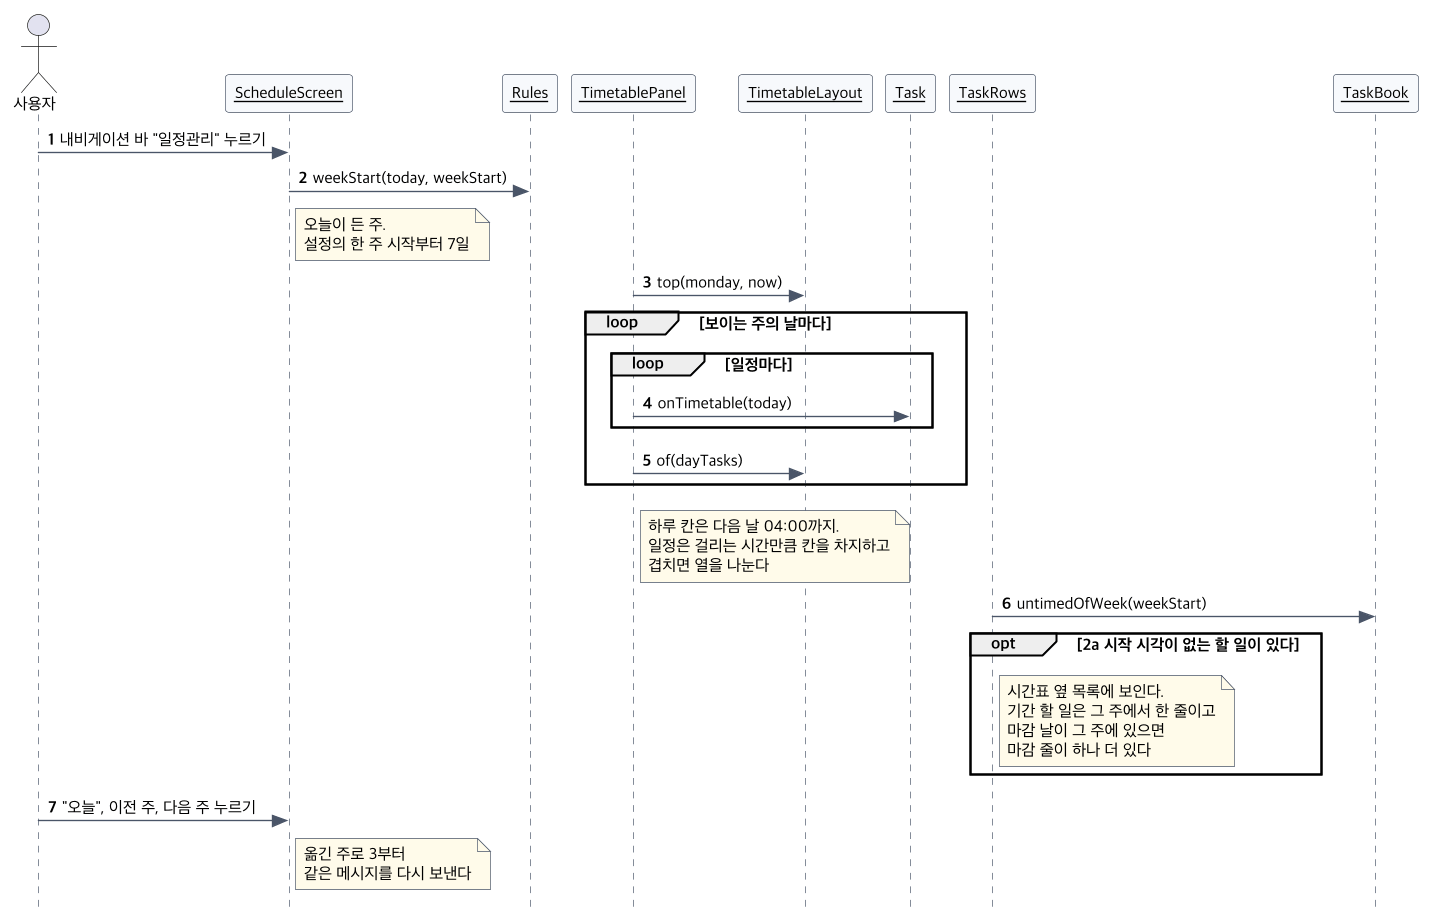

The diagram above was rendered by PlantUML. Its source (embedded in the PNG):
@startuml seq-uc10
!include seq-common.iuml
actor 사용자
$obj(ScheduleScreen)
$obj(Rules)
$obj(TimetablePanel)
$obj(TimetableLayout)
$obj(Task)
$obj(TaskRows)
$obj(TaskBook)
사용자 -> ScheduleScreen : 내비게이션 바 "일정관리" 누르기
ScheduleScreen -> Rules : weekStart(today, weekStart)
note right of ScheduleScreen : 오늘이 든 주.\n설정의 한 주 시작부터 7일
TimetablePanel -> TimetableLayout : top(monday, now)
loop 보이는 주의 날마다
  loop 일정마다
    TimetablePanel -> Task : onTimetable(today)
  end
  TimetablePanel -> TimetableLayout : of(dayTasks)
end
note right of TimetablePanel : 하루 칸은 다음 날 04:00까지.\n일정은 걸리는 시간만큼 칸을 차지하고\n겹치면 열을 나눈다
TaskRows -> TaskBook : untimedOfWeek(weekStart)
opt 2a 시작 시각이 없는 할 일이 있다
  note right of TaskRows : 시간표 옆 목록에 보인다.\n기간 할 일은 그 주에서 한 줄이고\n마감 날이 그 주에 있으면\n마감 줄이 하나 더 있다
end
사용자 -> ScheduleScreen : "오늘", 이전 주, 다음 주 누르기
note right of ScheduleScreen : 옮긴 주로 3부터\n같은 메시지를 다시 보낸다
@enduml